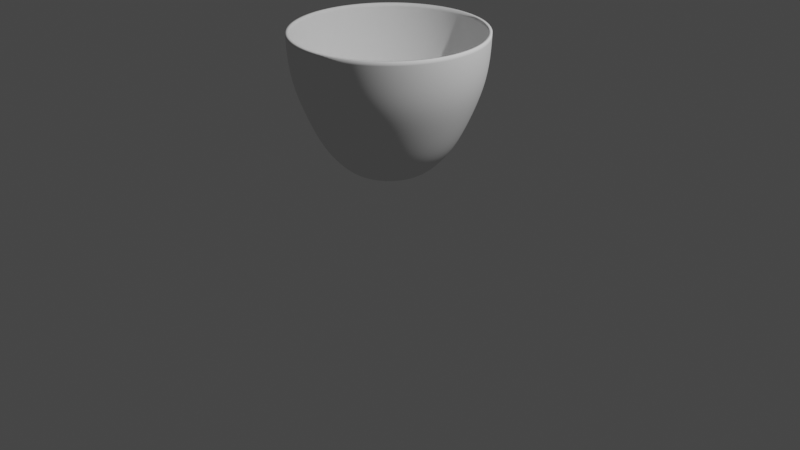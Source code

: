 # Source: cup.blend  (saved by Blender 2.82.7; exported with 4.5.12 LTS)
import bpy
from mathutils import Matrix  # noqa: F401  (used for matrix-valued properties, if any)

bpy.ops.wm.read_factory_settings(use_empty=True)
scene = bpy.context.scene
scene.name = 'Scene'

# ---- collections
col_collection = bpy.data.collections.new('Collection'); scene.collection.children.link(col_collection)

# ---- world
world_world = bpy.data.worlds.new('World'); scene.world = world_world
world_world.use_nodes = True; world_world.node_tree.nodes.clear()
_N = world_world.node_tree.nodes; _L = world_world.node_tree.links
n0 = _N.new('ShaderNodeOutputWorld'); n0.name = 'World Output'; n0.location = (300, 300)
n1 = _N.new('ShaderNodeBackground'); n1.name = 'Background'; n1.location = (10, 300)
n1.inputs[0].default_value = (0.05088, 0.05088, 0.05088, 1.0)
_L.new(n1.outputs[0], n0.inputs[0])
n0.is_active_output = True
world_world.color = (0.05088, 0.05088, 0.05088)
world_world.use_sun_shadow = False
world_world.sun_shadow_jitter_overblur = 0.0

# ---- cameras
cam_camera = bpy.data.cameras.new('Camera')
cam_camera.clip_end = 100.0
cam_camera.ortho_scale = 7.314

# ---- lights
light_light = bpy.data.lights.new('Light', 'POINT')
light_light.transmission_factor = 0.0
light_light.energy = 1000.0
light_light.shadow_soft_size = 0.1
light_light.shadow_maximum_resolution = 0.006
light_light.use_absolute_resolution = True

# ---- meshes
me_cylinder = bpy.data.meshes.new('Cylinder')
me_cylinder.from_pydata([(-0.04379, 0.311, -0.965), (-0.04379, 1.359, 1.0), (0.01688, 0.305, -0.965), (0.2213, 1.333, 1.0), (0.07522, 0.2873, -0.965), (0.4763, 1.256, 1.0), (0.129, 0.2586, -0.965), (0.7112, 1.13, 1.0), (0.1761, 0.2199, -0.965), (0.9172, 0.9609, 1.0), (0.2148, 0.1728, -0.965), (1.086, 0.755, 1.0), (0.2435, 0.119, -0.965), (1.212, 0.5201, 1.0), (0.2612, 0.06067, -0.965), (1.289, 0.2651, 1.0), (0.2672, 1.906e-07, -0.965), (1.315, -6.037e-09, 1.0), (0.2612, -0.06067, -0.965), (1.289, -0.2651, 1.0), (0.2435, -0.119, -0.965), (1.212, -0.5201, 1.0), (0.2148, -0.1728, -0.965), (1.086, -0.755, 1.0), (0.1761, -0.2199, -0.965), (0.9172, -0.9609, 1.0), (0.129, -0.2586, -0.965), (0.7112, -1.13, 1.0), (0.07522, -0.2873, -0.965), (0.4763, -1.256, 1.0), (0.01688, -0.305, -0.965), (0.2213, -1.333, 1.0), (-0.04379, -0.311, -0.965), (-0.04379, -1.359, 1.0), (-0.1045, -0.305, -0.965), (-0.3089, -1.333, 1.0), (-0.1628, -0.2873, -0.965), (-0.5638, -1.256, 1.0), (-0.2166, -0.2586, -0.965), (-0.7988, -1.13, 1.0), (-0.2637, -0.2199, -0.965), (-1.005, -0.9609, 1.0), (-0.3024, -0.1728, -0.965), (-1.174, -0.755, 1.0), (-0.3311, -0.119, -0.965), (-1.299, -0.5201, 1.0), (-0.3488, -0.06067, -0.965), (-1.377, -0.2651, 1.0), (-0.3548, 4.755e-07, -0.965), (-1.403, 1.204e-06, 1.0), (-0.3488, 0.06067, -0.965), (-1.377, 0.2651, 1.0), (-0.3311, 0.119, -0.965), (-1.299, 0.5201, 1.0), (-0.3024, 0.1728, -0.965), (-1.174, 0.755, 1.0), (-0.2637, 0.2199, -0.965), (-1.005, 0.9609, 1.0), (-0.2166, 0.2586, -0.965), (-0.7988, 1.13, 1.0), (-0.1628, 0.2873, -0.965), (-0.5638, 1.256, 1.0), (-0.1045, 0.305, -0.965), (-0.3089, 1.333, 1.0), (-0.04379, 1.355, 0.7921), (0.2206, 1.329, 0.7921), (0.4748, 1.252, 0.7921), (0.7091, 1.127, 0.7921), (0.9145, 0.9583, 0.7921), (1.083, 0.7529, 0.7921), (1.208, 0.5186, 0.7921), (1.285, 0.2644, 0.7921), (1.311, -7.009e-09, 0.7921), (1.285, -0.2644, 0.7921), (1.208, -0.5186, 0.7921), (1.083, -0.7529, 0.7921), (0.9145, -0.9583, 0.7921), (0.7091, -1.127, 0.7921), (0.4748, -1.252, 0.7921), (0.2206, -1.329, 0.7921), (-0.04379, -1.355, 0.7921), (-0.3082, -1.329, 0.7921), (-0.5624, -1.252, 0.7921), (-0.7967, -1.127, 0.7921), (-1.002, -0.9583, 0.7921), (-1.171, -0.7529, 0.7921), (-1.296, -0.5186, 0.7921), (-1.373, -0.2644, 0.7921), (-1.399, 1.199e-06, 0.7921), (-1.373, 0.2644, 0.7921), (-1.296, 0.5186, 0.7921), (-1.171, 0.7529, 0.7921), (-1.002, 0.9583, 0.7921), (-0.7967, 1.127, 0.7921), (-0.5624, 1.252, 0.7921), (-0.3082, 1.329, 0.7921), (0.2123, 1.287, 0.3792), (0.4585, 1.213, 0.3792), (0.6854, 1.091, 0.3792), (0.8843, 0.9281, 0.3792), (1.048, 0.7292, 0.3792), (1.169, 0.5023, 0.3792), (1.243, 0.2561, 0.3792), (1.269, -1.668e-09, 0.3792), (1.243, -0.2561, 0.3792), (1.169, -0.5023, 0.3792), (1.048, -0.7292, 0.3792), (0.8843, -0.9281, 0.3792), (0.6854, -1.091, 0.3792), (0.4585, -1.213, 0.3792), (0.2123, -1.287, 0.3792), (-0.04379, -1.312, 0.3792), (-0.2998, -1.287, 0.3792), (-0.5461, -1.213, 0.3792), (-0.773, -1.091, 0.3792), (-0.9719, -0.9281, 0.3792), (-1.135, -0.7292, 0.3792), (-1.256, -0.5023, 0.3792), (-1.331, -0.2561, 0.3792), (-1.356, 1.167e-06, 0.3792), (-1.331, 0.2561, 0.3792), (-1.256, 0.5023, 0.3792), (-1.135, 0.7292, 0.3792), (-0.9719, 0.9281, 0.3792), (-0.773, 1.091, 0.3792), (-0.5461, 1.213, 0.3792), (-0.2998, 1.287, 0.3792), (-0.04379, 1.312, 0.3792), (0.1444, 0.9461, -0.4774), (0.3254, 0.8912, -0.4774), (0.4921, 0.8021, -0.4774), (0.6383, 0.6821, -0.4774), (0.7583, 0.5359, -0.4774), (0.8474, 0.3691, -0.4774), (0.9023, 0.1882, -0.4774), (0.9208, 7.893e-08, -0.4774), (0.9023, -0.1882, -0.4774), (0.8474, -0.3691, -0.4774), (0.7583, -0.5359, -0.4774), (0.6383, -0.6821, -0.4774), (0.4921, -0.8021, -0.4774), (0.3254, -0.8912, -0.4774), (0.1444, -0.9461, -0.4774), (-0.04379, -0.9646, -0.4774), (-0.232, -0.9461, -0.4774), (-0.4129, -0.8912, -0.4774), (-0.5797, -0.8021, -0.4774), (-0.7259, -0.6821, -0.4774), (-0.8458, -0.5359, -0.4774), (-0.935, -0.3691, -0.4774), (-0.9899, -0.1882, -0.4774), (-1.008, 9.375e-07, -0.4774), (-0.9899, 0.1882, -0.4774), (-0.935, 0.3691, -0.4774), (-0.8458, 0.5359, -0.4774), (-0.7259, 0.6821, -0.4774), (-0.5797, 0.8021, -0.4774), (-0.4129, 0.8912, -0.4774), (-0.232, 0.9461, -0.4774), (-0.04379, 0.9646, -0.4774), (-0.04379, 1.16, -0.0491), (0.1825, 1.137, -0.0491), (0.4, 1.071, -0.0491), (0.6005, 0.9643, -0.0491), (0.7762, 0.82, -0.0491), (0.9205, 0.6443, -0.0491), (1.028, 0.4438, -0.0491), (1.094, 0.2262, -0.0491), (1.116, 3.349e-08, -0.0491), (1.094, -0.2262, -0.0491), (1.028, -0.4438, -0.0491), (0.9205, -0.6443, -0.0491), (0.7762, -0.82, -0.0491), (0.6005, -0.9643, -0.0491), (0.4, -1.071, -0.0491), (0.1825, -1.137, -0.0491), (-0.04379, -1.16, -0.0491), (-0.27, -1.137, -0.0491), (-0.4876, -1.071, -0.0491), (-0.6881, -0.9643, -0.0491), (-0.8638, -0.82, -0.0491), (-1.008, -0.6443, -0.0491), (-1.115, -0.4438, -0.0491), (-1.181, -0.2262, -0.0491), (-1.203, 1.066e-06, -0.0491), (-1.181, 0.2262, -0.0491), (-1.115, 0.4438, -0.0491), (-1.008, 0.6443, -0.0491), (-0.8638, 0.82, -0.0491), (-0.6881, 0.9643, -0.0491), (-0.4876, 1.071, -0.0491), (-0.27, 1.137, -0.0491), (0.1103, 0.7744, -0.7212), (0.2584, 0.7295, -0.7212), (0.3949, 0.6565, -0.7212), (0.5145, 0.5583, -0.7212), (0.6127, 0.4387, -0.7212), (0.6857, 0.3022, -0.7212), (0.7306, 0.154, -0.7212), (0.7458, 1.209e-07, -0.7212), (0.7306, -0.154, -0.7212), (0.6857, -0.3022, -0.7212), (0.6127, -0.4387, -0.7212), (0.5145, -0.5583, -0.7212), (0.3949, -0.6565, -0.7212), (0.2584, -0.7295, -0.7212), (0.1103, -0.7744, -0.7212), (-0.04379, -0.7896, -0.7212), (-0.1978, -0.7744, -0.7212), (-0.3459, -0.7295, -0.7212), (-0.4824, -0.6565, -0.7212), (-0.6021, -0.5583, -0.7212), (-0.7003, -0.4387, -0.7212), (-0.7733, -0.3022, -0.7212), (-0.8182, -0.154, -0.7212), (-0.8334, 8.237e-07, -0.7212), (-0.8182, 0.154, -0.7212), (-0.7733, 0.3022, -0.7212), (-0.7003, 0.4387, -0.7212), (-0.6021, 0.5583, -0.7212), (-0.4824, 0.6565, -0.7212), (-0.3459, 0.7295, -0.7212), (-0.1978, 0.7744, -0.7212), (-0.04379, 0.7896, -0.7212), (-0.04379, 0.5317, -0.965), (0.05994, 0.5215, -0.965), (0.1597, 0.4912, -0.965), (0.2516, 0.4421, -0.965), (0.3322, 0.376, -0.965), (0.3983, 0.2954, -0.965), (0.4474, 0.2035, -0.965), (0.4777, 0.1037, -0.965), (0.4879, 1.906e-07, -0.965), (0.4777, -0.1037, -0.965), (0.4474, -0.2035, -0.965), (0.3983, -0.2954, -0.965), (0.3322, -0.376, -0.965), (0.2516, -0.4421, -0.965), (0.1597, -0.4912, -0.965), (0.05994, -0.5215, -0.965), (-0.04379, -0.5317, -0.965), (-0.1475, -0.5215, -0.965), (-0.2473, -0.4912, -0.965), (-0.3392, -0.4421, -0.965), (-0.4198, -0.376, -0.965), (-0.4859, -0.2954, -0.965), (-0.535, -0.2035, -0.965), (-0.5653, -0.1037, -0.965), (-0.5755, 6.639e-07, -0.965), (-0.5653, 0.1037, -0.965), (-0.535, 0.2035, -0.965), (-0.4859, 0.2954, -0.965), (-0.4198, 0.376, -0.965), (-0.3392, 0.4421, -0.965), (-0.2473, 0.4912, -0.965), (-0.1475, 0.5215, -0.965)], [], [(64, 1, 3, 65), (65, 3, 5, 66), (66, 5, 7, 67), (67, 7, 9, 68), (68, 9, 11, 69), (69, 11, 13, 70), (70, 13, 15, 71), (71, 15, 17, 72), (72, 17, 19, 73), (73, 19, 21, 74), (74, 21, 23, 75), (75, 23, 25, 76), (76, 25, 27, 77), (77, 27, 29, 78), (78, 29, 31, 79), (79, 31, 33, 80), (80, 33, 35, 81), (81, 35, 37, 82), (82, 37, 39, 83), (83, 39, 41, 84), (84, 41, 43, 85), (85, 43, 45, 86), (86, 45, 47, 87), (87, 47, 49, 88), (88, 49, 51, 89), (89, 51, 53, 90), (90, 53, 55, 91), (91, 55, 57, 92), (92, 57, 59, 93), (93, 59, 61, 94), (94, 61, 63, 95), (95, 63, 1, 64), (0, 2, 4, 6, 8, 10, 12, 14, 16, 18, 20, 22, 24, 26, 28, 30, 32, 34, 36, 38, 40, 42, 44, 46, 48, 50, 52, 54, 56, 58, 60, 62), (126, 95, 64, 127), (125, 94, 95, 126), (124, 93, 94, 125), (123, 92, 93, 124), (122, 91, 92, 123), (121, 90, 91, 122), (120, 89, 90, 121), (119, 88, 89, 120), (118, 87, 88, 119), (117, 86, 87, 118), (116, 85, 86, 117), (115, 84, 85, 116), (114, 83, 84, 115), (113, 82, 83, 114), (112, 81, 82, 113), (111, 80, 81, 112), (110, 79, 80, 111), (109, 78, 79, 110), (108, 77, 78, 109), (107, 76, 77, 108), (106, 75, 76, 107), (105, 74, 75, 106), (104, 73, 74, 105), (103, 72, 73, 104), (102, 71, 72, 103), (101, 70, 71, 102), (100, 69, 70, 101), (99, 68, 69, 100), (98, 67, 68, 99), (97, 66, 67, 98), (96, 65, 66, 97), (127, 64, 65, 96), (160, 127, 96, 161), (161, 96, 97, 162), (162, 97, 98, 163), (163, 98, 99, 164), (164, 99, 100, 165), (165, 100, 101, 166), (166, 101, 102, 167), (167, 102, 103, 168), (168, 103, 104, 169), (169, 104, 105, 170), (170, 105, 106, 171), (171, 106, 107, 172), (172, 107, 108, 173), (173, 108, 109, 174), (174, 109, 110, 175), (175, 110, 111, 176), (176, 111, 112, 177), (177, 112, 113, 178), (178, 113, 114, 179), (179, 114, 115, 180), (180, 115, 116, 181), (181, 116, 117, 182), (182, 117, 118, 183), (183, 118, 119, 184), (184, 119, 120, 185), (185, 120, 121, 186), (186, 121, 122, 187), (187, 122, 123, 188), (188, 123, 124, 189), (189, 124, 125, 190), (190, 125, 126, 191), (191, 126, 127, 160), (222, 158, 159, 223), (221, 157, 158, 222), (220, 156, 157, 221), (219, 155, 156, 220), (218, 154, 155, 219), (217, 153, 154, 218), (216, 152, 153, 217), (215, 151, 152, 216), (214, 150, 151, 215), (213, 149, 150, 214), (212, 148, 149, 213), (211, 147, 148, 212), (210, 146, 147, 211), (209, 145, 146, 210), (208, 144, 145, 209), (207, 143, 144, 208), (206, 142, 143, 207), (205, 141, 142, 206), (204, 140, 141, 205), (203, 139, 140, 204), (202, 138, 139, 203), (201, 137, 138, 202), (200, 136, 137, 201), (199, 135, 136, 200), (198, 134, 135, 199), (197, 133, 134, 198), (196, 132, 133, 197), (195, 131, 132, 196), (194, 130, 131, 195), (193, 129, 130, 194), (192, 128, 129, 193), (223, 159, 128, 192), (158, 191, 160, 159), (157, 190, 191, 158), (156, 189, 190, 157), (155, 188, 189, 156), (154, 187, 188, 155), (153, 186, 187, 154), (152, 185, 186, 153), (151, 184, 185, 152), (150, 183, 184, 151), (149, 182, 183, 150), (148, 181, 182, 149), (147, 180, 181, 148), (146, 179, 180, 147), (145, 178, 179, 146), (144, 177, 178, 145), (143, 176, 177, 144), (142, 175, 176, 143), (141, 174, 175, 142), (140, 173, 174, 141), (139, 172, 173, 140), (138, 171, 172, 139), (137, 170, 171, 138), (136, 169, 170, 137), (135, 168, 169, 136), (134, 167, 168, 135), (133, 166, 167, 134), (132, 165, 166, 133), (131, 164, 165, 132), (130, 163, 164, 131), (129, 162, 163, 130), (128, 161, 162, 129), (159, 160, 161, 128), (224, 223, 192, 225), (225, 192, 193, 226), (226, 193, 194, 227), (227, 194, 195, 228), (228, 195, 196, 229), (229, 196, 197, 230), (230, 197, 198, 231), (231, 198, 199, 232), (232, 199, 200, 233), (233, 200, 201, 234), (234, 201, 202, 235), (235, 202, 203, 236), (236, 203, 204, 237), (237, 204, 205, 238), (238, 205, 206, 239), (239, 206, 207, 240), (240, 207, 208, 241), (241, 208, 209, 242), (242, 209, 210, 243), (243, 210, 211, 244), (244, 211, 212, 245), (245, 212, 213, 246), (246, 213, 214, 247), (247, 214, 215, 248), (248, 215, 216, 249), (249, 216, 217, 250), (250, 217, 218, 251), (251, 218, 219, 252), (252, 219, 220, 253), (253, 220, 221, 254), (254, 221, 222, 255), (255, 222, 223, 224), (2, 0, 224, 225), (4, 2, 225, 226), (6, 4, 226, 227), (8, 6, 227, 228), (10, 8, 228, 229), (12, 10, 229, 230), (14, 12, 230, 231), (16, 14, 231, 232), (18, 16, 232, 233), (20, 18, 233, 234), (22, 20, 234, 235), (24, 22, 235, 236), (26, 24, 236, 237), (28, 26, 237, 238), (30, 28, 238, 239), (32, 30, 239, 240), (34, 32, 240, 241), (36, 34, 241, 242), (38, 36, 242, 243), (40, 38, 243, 244), (42, 40, 244, 245), (44, 42, 245, 246), (46, 44, 246, 247), (48, 46, 247, 248), (50, 48, 248, 249), (52, 50, 249, 250), (54, 52, 250, 251), (56, 54, 251, 252), (58, 56, 252, 253), (60, 58, 253, 254), (62, 60, 254, 255), (0, 62, 255, 224)])
me_cylinder.polygons.foreach_set('use_smooth', [True] * 225)
_uv = me_cylinder.uv_layers.new(name='UVMap')
_uv.uv.foreach_set('vector', [1.0, 0.9471, 1.0, 1.0, 0.9688, 1.0, 0.9687, 0.9471, 0.9687, 0.9471, 0.9688, 1.0, 0.9375, 1.0, 0.9375, 0.9471, 0.9375, 0.9471, 0.9375, 1.0, 0.9062, 1.0, 0.9062, 0.9471, 0.9062, 0.9471, 0.9062, 1.0, 0.875, 1.0, 0.875, 0.9471, 0.875, 0.9471, 0.875, 1.0, 0.8438, 1.0, 0.8438, 0.9471, 0.8438, 0.9471, 0.8438, 1.0, 0.8125, 1.0, 0.8125, 0.9471, 0.8125, 0.9471, 0.8125, 1.0, 0.7812, 1.0, 0.7813, 0.9471, 0.7813, 0.9471, 0.7812, 1.0, 0.75, 1.0, 0.75, 0.9471, 0.75, 0.9471, 0.75, 1.0, 0.7188, 1.0, 0.7188, 0.9471, 0.7188, 0.9471, 0.7188, 1.0, 0.6875, 1.0, 0.6875, 0.9471, 0.6875, 0.9471, 0.6875, 1.0, 0.6562, 1.0, 0.6562, 0.9471, 0.6562, 0.9471, 0.6562, 1.0, 0.625, 1.0, 0.625, 0.9471, 0.625, 0.9471, 0.625, 1.0, 0.5938, 1.0, 0.5938, 0.9471, 0.5938, 0.9471, 0.5938, 1.0, 0.5625, 1.0, 0.5625, 0.9471, 0.5625, 0.9471, 0.5625, 1.0, 0.5312, 1.0, 0.5312, 0.9471, 0.5312, 0.9471, 0.5312, 1.0, 0.5, 1.0, 0.5, 0.9471, 0.5, 0.9471, 0.5, 1.0, 0.4688, 1.0, 0.4688, 0.9471, 0.4688, 0.9471, 0.4688, 1.0, 0.4375, 1.0, 0.4375, 0.9471, 0.4375, 0.9471, 0.4375, 1.0, 0.4062, 1.0, 0.4063, 0.9471, 0.4063, 0.9471, 0.4062, 1.0, 0.375, 1.0, 0.375, 0.9471, 0.375, 0.9471, 0.375, 1.0, 0.3438, 1.0, 0.3438, 0.9471, 0.3438, 0.9471, 0.3438, 1.0, 0.3125, 1.0, 0.3125, 0.9471, 0.3125, 0.9471, 0.3125, 1.0, 0.2812, 1.0, 0.2812, 0.9471, 0.2812, 0.9471, 0.2812, 1.0, 0.25, 1.0, 0.25, 0.9471, 0.25, 0.9471, 0.25, 1.0, 0.2188, 1.0, 0.2187, 0.9471, 0.2187, 0.9471, 0.2188, 1.0, 0.1875, 1.0, 0.1875, 0.9471, 0.1875, 0.9471, 0.1875, 1.0, 0.1562, 1.0, 0.1562, 0.9471, 0.1562, 0.9471, 0.1562, 1.0, 0.125, 1.0, 0.125, 0.9471, 0.125, 0.9471, 0.125, 1.0, 0.09375, 1.0, 0.09375, 0.9471, 0.09375, 0.9471, 0.09375, 1.0, 0.0625, 1.0, 0.0625, 0.9471, 0.0625, 0.9471, 0.0625, 1.0, 0.03125, 1.0, 0.03125, 0.9471, 0.03125, 0.9471, 0.03125, 1.0, 0.0, 1.0, 0.0, 0.9471, 0.75, 0.3904, 0.7774, 0.3877, 0.8037, 0.3797, 0.828, 0.3667, 0.8493, 0.3493, 0.8667, 0.328, 0.8797, 0.3037, 0.8877, 0.2774, 0.8904, 0.25, 0.8877, 0.2226, 0.8797, 0.1963, 0.8667, 0.172, 0.8493, 0.1507, 0.828, 0.1333, 0.8037, 0.1203, 0.7774, 0.1123, 0.75, 0.1096, 0.7226, 0.1123, 0.6963, 0.1203, 0.672, 0.1333, 0.6507, 0.1507, 0.6333, 0.172, 0.6203, 0.1963, 0.6123, 0.2226, 0.6096, 0.25, 0.6123, 0.2774, 0.6203, 0.3037, 0.6333, 0.328, 0.6507, 0.3493, 0.672, 0.3667, 0.6963, 0.3797, 0.7226, 0.3877, 0.03125, 0.842, 0.03125, 0.9471, 0.0, 0.9471, 0.0, 0.842, 0.0625, 0.842, 0.0625, 0.9471, 0.03125, 0.9471, 0.03125, 0.842, 0.09375, 0.842, 0.09375, 0.9471, 0.0625, 0.9471, 0.0625, 0.842, 0.125, 0.842, 0.125, 0.9471, 0.09375, 0.9471, 0.09375, 0.842, 0.1562, 0.842, 0.1562, 0.9471, 0.125, 0.9471, 0.125, 0.842, 0.1875, 0.842, 0.1875, 0.9471, 0.1562, 0.9471, 0.1562, 0.842, 0.2188, 0.842, 0.2187, 0.9471, 0.1875, 0.9471, 0.1875, 0.842, 0.25, 0.842, 0.25, 0.9471, 0.2187, 0.9471, 0.2188, 0.842, 0.2812, 0.842, 0.2812, 0.9471, 0.25, 0.9471, 0.25, 0.842, 0.3125, 0.842, 0.3125, 0.9471, 0.2812, 0.9471, 0.2812, 0.842, 0.3438, 0.842, 0.3438, 0.9471, 0.3125, 0.9471, 0.3125, 0.842, 0.375, 0.842, 0.375, 0.9471, 0.3438, 0.9471, 0.3438, 0.842, 0.4063, 0.842, 0.4063, 0.9471, 0.375, 0.9471, 0.375, 0.842, 0.4375, 0.842, 0.4375, 0.9471, 0.4063, 0.9471, 0.4063, 0.842, 0.4688, 0.842, 0.4688, 0.9471, 0.4375, 0.9471, 0.4375, 0.842, 0.5, 0.842, 0.5, 0.9471, 0.4688, 0.9471, 0.4688, 0.842, 0.5312, 0.842, 0.5312, 0.9471, 0.5, 0.9471, 0.5, 0.842, 0.5625, 0.842, 0.5625, 0.9471, 0.5312, 0.9471, 0.5312, 0.842, 0.5938, 0.842, 0.5938, 0.9471, 0.5625, 0.9471, 0.5625, 0.842, 0.625, 0.842, 0.625, 0.9471, 0.5938, 0.9471, 0.5938, 0.842, 0.6563, 0.842, 0.6562, 0.9471, 0.625, 0.9471, 0.625, 0.842, 0.6875, 0.842, 0.6875, 0.9471, 0.6562, 0.9471, 0.6563, 0.842, 0.7188, 0.842, 0.7188, 0.9471, 0.6875, 0.9471, 0.6875, 0.842, 0.75, 0.842, 0.75, 0.9471, 0.7188, 0.9471, 0.7188, 0.842, 0.7812, 0.842, 0.7813, 0.9471, 0.75, 0.9471, 0.75, 0.842, 0.8125, 0.842, 0.8125, 0.9471, 0.7813, 0.9471, 0.7812, 0.842, 0.8438, 0.842, 0.8438, 0.9471, 0.8125, 0.9471, 0.8125, 0.842, 0.875, 0.842, 0.875, 0.9471, 0.8438, 0.9471, 0.8438, 0.842, 0.9062, 0.842, 0.9062, 0.9471, 0.875, 0.9471, 0.875, 0.842, 0.9375, 0.842, 0.9375, 0.9471, 0.9062, 0.9471, 0.9062, 0.842, 0.9687, 0.842, 0.9687, 0.9471, 0.9375, 0.9471, 0.9375, 0.842, 1.0, 0.842, 1.0, 0.9471, 0.9687, 0.9471, 0.9687, 0.842, 1.0, 0.733, 1.0, 0.842, 0.9687, 0.842, 0.9687, 0.733, 0.9687, 0.733, 0.9687, 0.842, 0.9375, 0.842, 0.9375, 0.733, 0.9375, 0.733, 0.9375, 0.842, 0.9062, 0.842, 0.9063, 0.733, 0.9063, 0.733, 0.9062, 0.842, 0.875, 0.842, 0.875, 0.733, 0.875, 0.733, 0.875, 0.842, 0.8438, 0.842, 0.8437, 0.733, 0.8437, 0.733, 0.8438, 0.842, 0.8125, 0.842, 0.8125, 0.733, 0.8125, 0.733, 0.8125, 0.842, 0.7812, 0.842, 0.7812, 0.733, 0.7812, 0.733, 0.7812, 0.842, 0.75, 0.842, 0.75, 0.733, 0.75, 0.733, 0.75, 0.842, 0.7188, 0.842, 0.7187, 0.733, 0.7187, 0.733, 0.7188, 0.842, 0.6875, 0.842, 0.6875, 0.733, 0.6875, 0.733, 0.6875, 0.842, 0.6563, 0.842, 0.6562, 0.733, 0.6562, 0.733, 0.6563, 0.842, 0.625, 0.842, 0.625, 0.733, 0.625, 0.733, 0.625, 0.842, 0.5938, 0.842, 0.5938, 0.733, 0.5938, 0.733, 0.5938, 0.842, 0.5625, 0.842, 0.5625, 0.733, 0.5625, 0.733, 0.5625, 0.842, 0.5312, 0.842, 0.5312, 0.733, 0.5312, 0.733, 0.5312, 0.842, 0.5, 0.842, 0.5, 0.733, 0.5, 0.733, 0.5, 0.842, 0.4688, 0.842, 0.4687, 0.733, 0.4687, 0.733, 0.4688, 0.842, 0.4375, 0.842, 0.4375, 0.733, 0.4375, 0.733, 0.4375, 0.842, 0.4063, 0.842, 0.4063, 0.733, 0.4063, 0.733, 0.4063, 0.842, 0.375, 0.842, 0.375, 0.733, 0.375, 0.733, 0.375, 0.842, 0.3438, 0.842, 0.3437, 0.733, 0.3437, 0.733, 0.3438, 0.842, 0.3125, 0.842, 0.3125, 0.733, 0.3125, 0.733, 0.3125, 0.842, 0.2812, 0.842, 0.2812, 0.733, 0.2812, 0.733, 0.2812, 0.842, 0.25, 0.842, 0.25, 0.733, 0.25, 0.733, 0.25, 0.842, 0.2188, 0.842, 0.2188, 0.733, 0.2188, 0.733, 0.2188, 0.842, 0.1875, 0.842, 0.1875, 0.733, 0.1875, 0.733, 0.1875, 0.842, 0.1562, 0.842, 0.1562, 0.733, 0.1562, 0.733, 0.1562, 0.842, 0.125, 0.842, 0.125, 0.733, 0.125, 0.733, 0.125, 0.842, 0.09375, 0.842, 0.09375, 0.733, 0.09375, 0.733, 0.09375, 0.842, 0.0625, 0.842, 0.0625, 0.733, 0.0625, 0.733, 0.0625, 0.842, 0.03125, 0.842, 0.03125, 0.733, 0.03125, 0.733, 0.03125, 0.842, 0.0, 0.842, 0.0, 0.733, 0.03125, 0.562, 0.03125, 0.6241, 0.0, 0.6241, 0.0, 0.562, 0.0625, 0.562, 0.0625, 0.6241, 0.03125, 0.6241, 0.03125, 0.562, 0.09375, 0.562, 0.09375, 0.6241, 0.0625, 0.6241, 0.0625, 0.562, 0.125, 0.562, 0.125, 0.6241, 0.09375, 0.6241, 0.09375, 0.562, 0.1562, 0.562, 0.1562, 0.6241, 0.125, 0.6241, 0.125, 0.562, 0.1875, 0.562, 0.1875, 0.6241, 0.1562, 0.6241, 0.1562, 0.562, 0.2188, 0.562, 0.2188, 0.6241, 0.1875, 0.6241, 0.1875, 0.562, 0.25, 0.562, 0.25, 0.6241, 0.2188, 0.6241, 0.2188, 0.562, 0.2812, 0.562, 0.2812, 0.6241, 0.25, 0.6241, 0.25, 0.562, 0.3125, 0.562, 0.3125, 0.6241, 0.2812, 0.6241, 0.2812, 0.562, 0.3438, 0.562, 0.3438, 0.6241, 0.3125, 0.6241, 0.3125, 0.562, 0.375, 0.562, 0.375, 0.6241, 0.3438, 0.6241, 0.3438, 0.562, 0.4062, 0.562, 0.4062, 0.6241, 0.375, 0.6241, 0.375, 0.562, 0.4375, 0.562, 0.4375, 0.6241, 0.4062, 0.6241, 0.4062, 0.562, 0.4688, 0.562, 0.4688, 0.6241, 0.4375, 0.6241, 0.4375, 0.562, 0.5, 0.562, 0.5, 0.6241, 0.4688, 0.6241, 0.4688, 0.562, 0.5312, 0.562, 0.5312, 0.6241, 0.5, 0.6241, 0.5, 0.562, 0.5625, 0.562, 0.5625, 0.6241, 0.5312, 0.6241, 0.5312, 0.562, 0.5938, 0.562, 0.5938, 0.6241, 0.5625, 0.6241, 0.5625, 0.562, 0.625, 0.562, 0.625, 0.6241, 0.5938, 0.6241, 0.5938, 0.562, 0.6562, 0.562, 0.6562, 0.6241, 0.625, 0.6241, 0.625, 0.562, 0.6875, 0.562, 0.6875, 0.6241, 0.6562, 0.6241, 0.6562, 0.562, 0.7187, 0.562, 0.7188, 0.6241, 0.6875, 0.6241, 0.6875, 0.562, 0.75, 0.562, 0.75, 0.6241, 0.7188, 0.6241, 0.7187, 0.562, 0.7812, 0.562, 0.7812, 0.6241, 0.75, 0.6241, 0.75, 0.562, 0.8125, 0.562, 0.8125, 0.6241, 0.7812, 0.6241, 0.7812, 0.562, 0.8438, 0.562, 0.8438, 0.6241, 0.8125, 0.6241, 0.8125, 0.562, 0.875, 0.562, 0.875, 0.6241, 0.8438, 0.6241, 0.8438, 0.562, 0.9062, 0.562, 0.9063, 0.6241, 0.875, 0.6241, 0.875, 0.562, 0.9375, 0.562, 0.9375, 0.6241, 0.9063, 0.6241, 0.9062, 0.562, 0.9688, 0.562, 0.9688, 0.6241, 0.9375, 0.6241, 0.9375, 0.562, 1.0, 0.562, 1.0, 0.6241, 0.9688, 0.6241, 0.9688, 0.562, 0.03125, 0.6241, 0.03125, 0.733, 0.0, 0.733, 0.0, 0.6241, 0.0625, 0.6241, 0.0625, 0.733, 0.03125, 0.733, 0.03125, 0.6241, 0.09375, 0.6241, 0.09375, 0.733, 0.0625, 0.733, 0.0625, 0.6241, 0.125, 0.6241, 0.125, 0.733, 0.09375, 0.733, 0.09375, 0.6241, 0.1562, 0.6241, 0.1562, 0.733, 0.125, 0.733, 0.125, 0.6241, 0.1875, 0.6241, 0.1875, 0.733, 0.1562, 0.733, 0.1562, 0.6241, 0.2188, 0.6241, 0.2188, 0.733, 0.1875, 0.733, 0.1875, 0.6241, 0.25, 0.6241, 0.25, 0.733, 0.2188, 0.733, 0.2188, 0.6241, 0.2812, 0.6241, 0.2812, 0.733, 0.25, 0.733, 0.25, 0.6241, 0.3125, 0.6241, 0.3125, 0.733, 0.2812, 0.733, 0.2812, 0.6241, 0.3438, 0.6241, 0.3437, 0.733, 0.3125, 0.733, 0.3125, 0.6241, 0.375, 0.6241, 0.375, 0.733, 0.3437, 0.733, 0.3438, 0.6241, 0.4062, 0.6241, 0.4063, 0.733, 0.375, 0.733, 0.375, 0.6241, 0.4375, 0.6241, 0.4375, 0.733, 0.4063, 0.733, 0.4062, 0.6241, 0.4688, 0.6241, 0.4687, 0.733, 0.4375, 0.733, 0.4375, 0.6241, 0.5, 0.6241, 0.5, 0.733, 0.4687, 0.733, 0.4688, 0.6241, 0.5312, 0.6241, 0.5312, 0.733, 0.5, 0.733, 0.5, 0.6241, 0.5625, 0.6241, 0.5625, 0.733, 0.5312, 0.733, 0.5312, 0.6241, 0.5938, 0.6241, 0.5938, 0.733, 0.5625, 0.733, 0.5625, 0.6241, 0.625, 0.6241, 0.625, 0.733, 0.5938, 0.733, 0.5938, 0.6241, 0.6562, 0.6241, 0.6562, 0.733, 0.625, 0.733, 0.625, 0.6241, 0.6875, 0.6241, 0.6875, 0.733, 0.6562, 0.733, 0.6562, 0.6241, 0.7188, 0.6241, 0.7187, 0.733, 0.6875, 0.733, 0.6875, 0.6241, 0.75, 0.6241, 0.75, 0.733, 0.7187, 0.733, 0.7188, 0.6241, 0.7812, 0.6241, 0.7812, 0.733, 0.75, 0.733, 0.75, 0.6241, 0.8125, 0.6241, 0.8125, 0.733, 0.7812, 0.733, 0.7812, 0.6241, 0.8438, 0.6241, 0.8437, 0.733, 0.8125, 0.733, 0.8125, 0.6241, 0.875, 0.6241, 0.875, 0.733, 0.8437, 0.733, 0.8438, 0.6241, 0.9063, 0.6241, 0.9063, 0.733, 0.875, 0.733, 0.875, 0.6241, 0.9375, 0.6241, 0.9375, 0.733, 0.9063, 0.733, 0.9063, 0.6241, 0.9688, 0.6241, 0.9687, 0.733, 0.9375, 0.733, 0.9375, 0.6241, 1.0, 0.6241, 1.0, 0.733, 0.9687, 0.733, 0.9688, 0.6241, 1.0, 0.5, 1.0, 0.562, 0.9688, 0.562, 0.9688, 0.5, 0.9688, 0.5, 0.9688, 0.562, 0.9375, 0.562, 0.9375, 0.5, 0.9375, 0.5, 0.9375, 0.562, 0.9062, 0.562, 0.9062, 0.5, 0.9062, 0.5, 0.9062, 0.562, 0.875, 0.562, 0.875, 0.5, 0.875, 0.5, 0.875, 0.562, 0.8438, 0.562, 0.8438, 0.5, 0.8438, 0.5, 0.8438, 0.562, 0.8125, 0.562, 0.8125, 0.5, 0.8125, 0.5, 0.8125, 0.562, 0.7812, 0.562, 0.7812, 0.5, 0.7812, 0.5, 0.7812, 0.562, 0.75, 0.562, 0.75, 0.5, 0.75, 0.5, 0.75, 0.562, 0.7187, 0.562, 0.7188, 0.5, 0.7188, 0.5, 0.7187, 0.562, 0.6875, 0.562, 0.6875, 0.5, 0.6875, 0.5, 0.6875, 0.562, 0.6562, 0.562, 0.6562, 0.5, 0.6562, 0.5, 0.6562, 0.562, 0.625, 0.562, 0.625, 0.5, 0.625, 0.5, 0.625, 0.562, 0.5938, 0.562, 0.5938, 0.5, 0.5938, 0.5, 0.5938, 0.562, 0.5625, 0.562, 0.5625, 0.5, 0.5625, 0.5, 0.5625, 0.562, 0.5312, 0.562, 0.5312, 0.5, 0.5312, 0.5, 0.5312, 0.562, 0.5, 0.562, 0.5, 0.5, 0.5, 0.5, 0.5, 0.562, 0.4688, 0.562, 0.4688, 0.5, 0.4688, 0.5, 0.4688, 0.562, 0.4375, 0.562, 0.4375, 0.5, 0.4375, 0.5, 0.4375, 0.562, 0.4062, 0.562, 0.4062, 0.5, 0.4062, 0.5, 0.4062, 0.562, 0.375, 0.562, 0.375, 0.5, 0.375, 0.5, 0.375, 0.562, 0.3438, 0.562, 0.3438, 0.5, 0.3438, 0.5, 0.3438, 0.562, 0.3125, 0.562, 0.3125, 0.5, 0.3125, 0.5, 0.3125, 0.562, 0.2812, 0.562, 0.2812, 0.5, 0.2812, 0.5, 0.2812, 0.562, 0.25, 0.562, 0.25, 0.5, 0.25, 0.5, 0.25, 0.562, 0.2188, 0.562, 0.2188, 0.5, 0.2188, 0.5, 0.2188, 0.562, 0.1875, 0.562, 0.1875, 0.5, 0.1875, 0.5, 0.1875, 0.562, 0.1562, 0.562, 0.1562, 0.5, 0.1562, 0.5, 0.1562, 0.562, 0.125, 0.562, 0.125, 0.5, 0.125, 0.5, 0.125, 0.562, 0.09375, 0.562, 0.09375, 0.5, 0.09375, 0.5, 0.09375, 0.562, 0.0625, 0.562, 0.0625, 0.5, 0.0625, 0.5, 0.0625, 0.562, 0.03125, 0.562, 0.03125, 0.5, 0.03125, 0.5, 0.03125, 0.562, 0.0, 0.562, 0.0, 0.5, 0.7774, 0.3877, 0.75, 0.3904, 0.75, 0.49, 0.7968, 0.4854, 0.8037, 0.3797, 0.7774, 0.3877, 0.7968, 0.4854, 0.8418, 0.4717, 0.828, 0.3667, 0.8037, 0.3797, 0.8418, 0.4717, 0.8833, 0.4496, 0.8493, 0.3493, 0.828, 0.3667, 0.8833, 0.4496, 0.9197, 0.4197, 0.8667, 0.328, 0.8493, 0.3493, 0.9197, 0.4197, 0.9496, 0.3833, 0.8797, 0.3037, 0.8667, 0.328, 0.9496, 0.3833, 0.9717, 0.3418, 0.8877, 0.2774, 0.8797, 0.3037, 0.9717, 0.3418, 0.9854, 0.2968, 0.8904, 0.25, 0.8877, 0.2774, 0.9854, 0.2968, 0.99, 0.25, 0.8877, 0.2226, 0.8904, 0.25, 0.99, 0.25, 0.9854, 0.2032, 0.8797, 0.1963, 0.8877, 0.2226, 0.9854, 0.2032, 0.9717, 0.1582, 0.8667, 0.172, 0.8797, 0.1963, 0.9717, 0.1582, 0.9496, 0.1167, 0.8493, 0.1507, 0.8667, 0.172, 0.9496, 0.1167, 0.9197, 0.08029, 0.828, 0.1333, 0.8493, 0.1507, 0.9197, 0.08029, 0.8833, 0.05045, 0.8037, 0.1203, 0.828, 0.1333, 0.8833, 0.05045, 0.8418, 0.02827, 0.7774, 0.1123, 0.8037, 0.1203, 0.8418, 0.02827, 0.7968, 0.01461, 0.75, 0.1096, 0.7774, 0.1123, 0.7968, 0.01461, 0.75, 0.01, 0.7226, 0.1123, 0.75, 0.1096, 0.75, 0.01, 0.7032, 0.01461, 0.6963, 0.1203, 0.7226, 0.1123, 0.7032, 0.01461, 0.6582, 0.02827, 0.672, 0.1333, 0.6963, 0.1203, 0.6582, 0.02827, 0.6167, 0.05045, 0.6507, 0.1507, 0.672, 0.1333, 0.6167, 0.05045, 0.5803, 0.08029, 0.6333, 0.172, 0.6507, 0.1507, 0.5803, 0.08029, 0.5504, 0.1167, 0.6203, 0.1963, 0.6333, 0.172, 0.5504, 0.1167, 0.5283, 0.1582, 0.6123, 0.2226, 0.6203, 0.1963, 0.5283, 0.1582, 0.5146, 0.2032, 0.6096, 0.25, 0.6123, 0.2226, 0.5146, 0.2032, 0.51, 0.25, 0.6123, 0.2774, 0.6096, 0.25, 0.51, 0.25, 0.5146, 0.2968, 0.6203, 0.3037, 0.6123, 0.2774, 0.5146, 0.2968, 0.5283, 0.3418, 0.6333, 0.328, 0.6203, 0.3037, 0.5283, 0.3418, 0.5504, 0.3833, 0.6507, 0.3493, 0.6333, 0.328, 0.5504, 0.3833, 0.5803, 0.4197, 0.672, 0.3667, 0.6507, 0.3493, 0.5803, 0.4197, 0.6167, 0.4496, 0.6963, 0.3797, 0.672, 0.3667, 0.6167, 0.4496, 0.6582, 0.4717, 0.7226, 0.3877, 0.6963, 0.3797, 0.6582, 0.4717, 0.7032, 0.4854, 0.75, 0.3904, 0.7226, 0.3877, 0.7032, 0.4854, 0.75, 0.49])
me_cylinder.use_remesh_fix_poles = True
me_cylinder.use_remesh_preserve_attributes = False
me_cylinder.use_mirror_vertex_groups = False
me_cylinder.update()

# ---- objects
ob_light = bpy.data.objects.new('Light', light_light)
ob_camera = bpy.data.objects.new('Camera', cam_camera)
ob_empty = bpy.data.objects.new('Empty', None)
ob_cylinder = bpy.data.objects.new('Cylinder', me_cylinder)

# ---- transforms, parenting, visibility, modifiers, constraints
ob_light.location = (4.076, 1.005, 5.904)
ob_light.rotation_euler = (0.6503, 0.05522, 1.866)
ob_light.lock_rotations_4d = False
ob_light.empty_display_type = 'ARROWS'
ob_light.color = (0.0, 0.0, 0.0, 0.0)
ob_light.lineart.crease_threshold = 0.0
ob_camera.location = (7.359, -6.926, 4.958)
ob_camera.rotation_euler = (1.109, 0.0, 0.8149)
ob_camera.lock_rotations_4d = False
ob_camera.empty_display_type = 'ARROWS'
ob_camera.color = (0.0, 0.0, 0.0, 0.0)
ob_camera.display_type = 'WIRE'
ob_camera.lineart.crease_threshold = 0.0
ob_empty.location = (0.0, 0.0, 1.667)
ob_empty.rotation_euler = (1.568, 2.22e-16, 2.215e-16)
ob_empty.empty_display_type = 'IMAGE'
ob_empty.empty_display_size = 5.0
ob_empty.lineart.crease_threshold = 0.0
ob_cylinder.location = (-0.1108, -1.629e-07, 1.212)
ob_cylinder.scale = (0.7228, 0.7228, 0.7228)
ob_cylinder.lineart.crease_threshold = 0.0
_m = ob_cylinder.modifiers.new('Subdivision', 'SUBSURF')
_m.uv_smooth = 'PRESERVE_CORNERS'
_m.show_only_control_edges = False
_m = ob_cylinder.modifiers.new('Solidify', 'SOLIDIFY')
_m.thickness = 0.04
_m.nonmanifold_merge_threshold = 0.0003

# ---- collection membership
col_collection.objects.link(ob_light)
col_collection.objects.link(ob_camera)
col_collection.objects.link(ob_empty)
col_collection.objects.link(ob_cylinder)

# ---- scene / render settings (as saved in the file)
scene.camera = ob_camera
scene.frame_start = 1; scene.frame_end = 250; scene.frame_set(1)
scene.render.engine = 'BLENDER_EEVEE_NEXT'
scene.cycles.use_denoising = False
scene.cycles.samples = 128
scene.cycles.sampling_pattern = 'TABULATED_SOBOL'
scene.cycles.use_adaptive_sampling = False
scene.cycles.use_light_tree = False
scene.view_settings.view_transform = 'Filmic'
bpy.context.view_layer.update()
